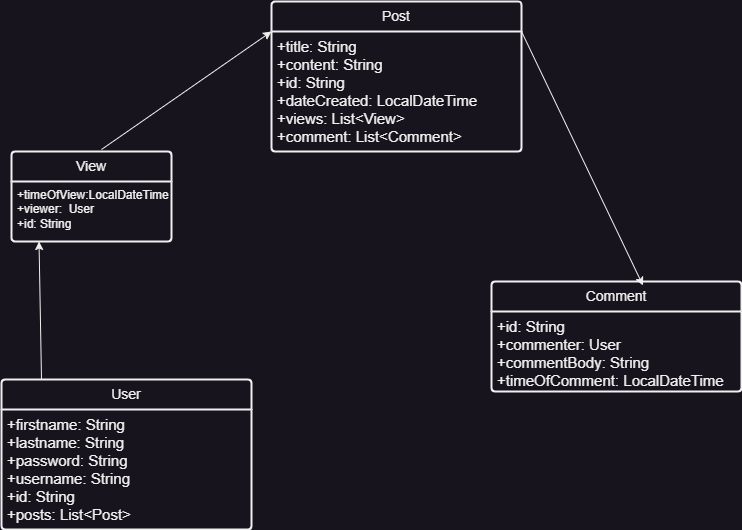

The diagram above was exported from draw.io. Its source (the exported page's mxGraphModel, read from the mxfile embedded in the PNG):
<mxGraphModel dx="794" dy="559" grid="1" gridSize="10" guides="1" tooltips="1" connect="1" arrows="1" fold="1" page="1" pageScale="1" pageWidth="827" pageHeight="1169" math="0" shadow="0">
  <root>
    <mxCell id="0" />
    <mxCell id="1" parent="0" />
    <mxCell id="t4hM-rWylyBi5T4hc6Ye-1" value="Post" style="swimlane;childLayout=stackLayout;horizontal=1;startSize=30;horizontalStack=0;rounded=1;fontSize=14;fontStyle=0;strokeWidth=2;resizeParent=0;resizeLast=1;shadow=0;dashed=0;align=center;arcSize=4;whiteSpace=wrap;html=1;" parent="1" vertex="1">
      <mxGeometry x="290" y="72" width="250" height="150" as="geometry" />
    </mxCell>
    <mxCell id="t4hM-rWylyBi5T4hc6Ye-2" value="+title: String&lt;br style=&quot;font-size: 15px;&quot;&gt;+content: String&lt;br style=&quot;font-size: 15px;&quot;&gt;+id: String&lt;div&gt;+dateCreated: LocalDateTime&lt;br&gt;&lt;/div&gt;&lt;div&gt;+views: List&amp;lt;View&amp;gt;&lt;/div&gt;&lt;div&gt;&lt;span style=&quot;background-color: initial;&quot;&gt;+comment: List&amp;lt;Comment&amp;gt;&amp;nbsp;&lt;/span&gt;&amp;nbsp;&lt;br&gt;&lt;/div&gt;" style="align=left;strokeColor=none;fillColor=none;spacingLeft=4;fontSize=15;verticalAlign=top;resizable=0;rotatable=0;part=1;html=1;" parent="t4hM-rWylyBi5T4hc6Ye-1" vertex="1">
      <mxGeometry y="30" width="250" height="120" as="geometry" />
    </mxCell>
    <mxCell id="XFx4m6yCFhjhsqKg0CTL-16" value="View" style="swimlane;childLayout=stackLayout;horizontal=1;startSize=30;horizontalStack=0;rounded=1;fontSize=14;fontStyle=0;strokeWidth=2;resizeParent=0;resizeLast=1;shadow=0;dashed=0;align=center;arcSize=4;whiteSpace=wrap;html=1;" parent="1" vertex="1">
      <mxGeometry x="30" y="222" width="160" height="90" as="geometry" />
    </mxCell>
    <mxCell id="XFx4m6yCFhjhsqKg0CTL-17" value="+timeOfView:LocalDateTime&lt;br&gt;+viewer:&amp;nbsp; User&lt;br&gt;+id: String" style="align=left;strokeColor=none;fillColor=none;spacingLeft=4;fontSize=12;verticalAlign=top;resizable=0;rotatable=0;part=1;html=1;" parent="XFx4m6yCFhjhsqKg0CTL-16" vertex="1">
      <mxGeometry y="30" width="160" height="60" as="geometry" />
    </mxCell>
    <mxCell id="XFx4m6yCFhjhsqKg0CTL-20" value="User" style="swimlane;childLayout=stackLayout;horizontal=1;startSize=30;horizontalStack=0;rounded=1;fontSize=14;fontStyle=0;strokeWidth=2;resizeParent=0;resizeLast=1;shadow=0;dashed=0;align=center;arcSize=4;whiteSpace=wrap;html=1;" parent="1" vertex="1">
      <mxGeometry x="20" y="450" width="250" height="150" as="geometry" />
    </mxCell>
    <mxCell id="XFx4m6yCFhjhsqKg0CTL-21" value="+firstname: String&lt;br style=&quot;font-size: 15px;&quot;&gt;+lastname: String&lt;br style=&quot;font-size: 15px;&quot;&gt;+password: String&lt;div&gt;+username: String&lt;br&gt;&lt;/div&gt;&lt;div&gt;+id: String&lt;/div&gt;&lt;div&gt;&lt;span style=&quot;background-color: initial;&quot;&gt;+posts: List&amp;lt;Post&amp;gt;&amp;nbsp;&lt;/span&gt;&amp;nbsp;&lt;br&gt;&lt;/div&gt;" style="align=left;strokeColor=none;fillColor=none;spacingLeft=4;fontSize=15;verticalAlign=top;resizable=0;rotatable=0;part=1;html=1;" parent="XFx4m6yCFhjhsqKg0CTL-20" vertex="1">
      <mxGeometry y="30" width="250" height="120" as="geometry" />
    </mxCell>
    <mxCell id="XFx4m6yCFhjhsqKg0CTL-22" value="Comment" style="swimlane;childLayout=stackLayout;horizontal=1;startSize=30;horizontalStack=0;rounded=1;fontSize=14;fontStyle=0;strokeWidth=2;resizeParent=0;resizeLast=1;shadow=0;dashed=0;align=center;arcSize=4;whiteSpace=wrap;html=1;" parent="1" vertex="1">
      <mxGeometry x="510" y="352" width="250" height="110" as="geometry" />
    </mxCell>
    <mxCell id="XFx4m6yCFhjhsqKg0CTL-23" value="+id: String&lt;br style=&quot;font-size: 15px;&quot;&gt;+commenter: User&lt;br style=&quot;font-size: 15px;&quot;&gt;+commentBody: String&lt;div&gt;+timeOfComment: LocalDateTime&lt;br&gt;&lt;/div&gt;&lt;div&gt;&lt;br&gt;&lt;/div&gt;&lt;div&gt;&lt;br&gt;&lt;/div&gt;" style="align=left;strokeColor=none;fillColor=none;spacingLeft=4;fontSize=15;verticalAlign=top;resizable=0;rotatable=0;part=1;html=1;" parent="XFx4m6yCFhjhsqKg0CTL-22" vertex="1">
      <mxGeometry y="30" width="250" height="80" as="geometry" />
    </mxCell>
    <mxCell id="XFx4m6yCFhjhsqKg0CTL-24" value="" style="endArrow=classic;html=1;rounded=0;entryX=0;entryY=0;entryDx=0;entryDy=0;" parent="1" target="t4hM-rWylyBi5T4hc6Ye-2" edge="1">
      <mxGeometry width="50" height="50" relative="1" as="geometry">
        <mxPoint x="120" y="220" as="sourcePoint" />
        <mxPoint x="170" y="170" as="targetPoint" />
      </mxGeometry>
    </mxCell>
    <mxCell id="XFx4m6yCFhjhsqKg0CTL-25" value="" style="endArrow=classic;html=1;rounded=0;entryX=0.172;entryY=1;entryDx=0;entryDy=0;entryPerimeter=0;" parent="1" target="XFx4m6yCFhjhsqKg0CTL-17" edge="1">
      <mxGeometry width="50" height="50" relative="1" as="geometry">
        <mxPoint x="60" y="450" as="sourcePoint" />
        <mxPoint x="230" y="332" as="targetPoint" />
      </mxGeometry>
    </mxCell>
    <mxCell id="XFx4m6yCFhjhsqKg0CTL-26" value="" style="endArrow=classic;html=1;rounded=0;entryX=0.606;entryY=0.036;entryDx=0;entryDy=0;entryPerimeter=0;exitX=1;exitY=0;exitDx=0;exitDy=0;" parent="1" source="t4hM-rWylyBi5T4hc6Ye-2" target="XFx4m6yCFhjhsqKg0CTL-22" edge="1">
      <mxGeometry width="50" height="50" relative="1" as="geometry">
        <mxPoint x="550" y="222" as="sourcePoint" />
        <mxPoint x="720" y="104" as="targetPoint" />
      </mxGeometry>
    </mxCell>
  </root>
</mxGraphModel>